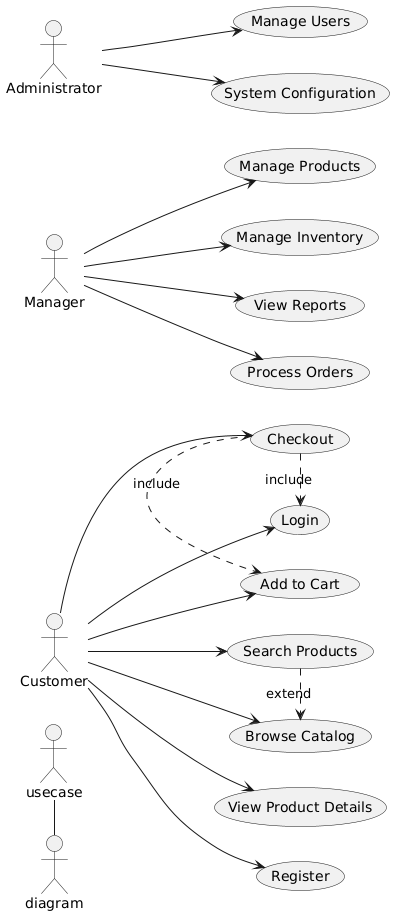

The diagram above was rendered by PlantUML. Its source (embedded in the PNG):
@startuml
usecase-diagram
    left to right direction
    
    actor Customer
    actor Manager
    actor Administrator
    
    Customer --> (Browse Catalog)
    Customer --> (Search Products)
    Customer --> (View Product Details)
    Customer --> (Add to Cart)
    Customer --> (Checkout)
    Customer --> (Login)
    Customer --> (Register)
    
    Manager --> (Manage Products)
    Manager --> (Manage Inventory)
    Manager --> (View Reports)
    Manager --> (Process Orders)
    
    Administrator --> (Manage Users)
    Administrator --> (System Configuration)
    
    (Checkout) .> (Login) : include
    (Checkout) .> (Add to Cart) : include
    (Search Products) .> (Browse Catalog) : extend
@enduml